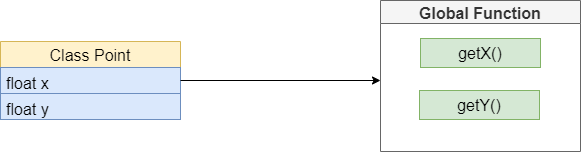

The diagram above was exported from draw.io. Its source (the exported page's mxGraphModel, read from the mxfile embedded in the PNG):
<mxGraphModel dx="2062" dy="1105" grid="1" gridSize="10" guides="1" tooltips="1" connect="1" arrows="1" fold="1" page="1" pageScale="1" pageWidth="827" pageHeight="1169" math="0" shadow="0">
  <root>
    <mxCell id="0" />
    <mxCell id="1" parent="0" />
    <mxCell id="Pb2JIofYfa4d31RS2PV--1" value="Class Point" style="swimlane;fontStyle=0;childLayout=stackLayout;horizontal=1;startSize=26;fillColor=#fff2cc;horizontalStack=0;resizeParent=1;resizeParentMax=0;resizeLast=0;collapsible=1;marginBottom=0;strokeColor=#d6b656;fontSize=16;" vertex="1" parent="1">
      <mxGeometry x="100" y="260" width="180" height="78" as="geometry" />
    </mxCell>
    <mxCell id="Pb2JIofYfa4d31RS2PV--2" value="float x" style="text;strokeColor=#6c8ebf;fillColor=#dae8fc;align=left;verticalAlign=top;spacingLeft=4;spacingRight=4;overflow=hidden;rotatable=0;points=[[0,0.5],[1,0.5]];portConstraint=eastwest;fontSize=16;" vertex="1" parent="Pb2JIofYfa4d31RS2PV--1">
      <mxGeometry y="26" width="180" height="26" as="geometry" />
    </mxCell>
    <mxCell id="Pb2JIofYfa4d31RS2PV--3" value="float y" style="text;strokeColor=#6c8ebf;fillColor=#dae8fc;align=left;verticalAlign=top;spacingLeft=4;spacingRight=4;overflow=hidden;rotatable=0;points=[[0,0.5],[1,0.5]];portConstraint=eastwest;fontSize=16;" vertex="1" parent="Pb2JIofYfa4d31RS2PV--1">
      <mxGeometry y="52" width="180" height="26" as="geometry" />
    </mxCell>
    <mxCell id="Pb2JIofYfa4d31RS2PV--5" value="Global Function" style="swimlane;fillColor=#f5f5f5;strokeColor=#666666;fontColor=#333333;fontSize=16;" vertex="1" parent="1">
      <mxGeometry x="480" y="219" width="200" height="151" as="geometry" />
    </mxCell>
    <mxCell id="Pb2JIofYfa4d31RS2PV--14" value="getX()" style="rounded=0;whiteSpace=wrap;html=1;fontSize=16;fillColor=#d5e8d4;strokeColor=#82b366;" vertex="1" parent="Pb2JIofYfa4d31RS2PV--5">
      <mxGeometry x="40" y="38" width="120" height="29" as="geometry" />
    </mxCell>
    <mxCell id="Pb2JIofYfa4d31RS2PV--15" value="getY()" style="rounded=0;whiteSpace=wrap;html=1;fontSize=16;fillColor=#d5e8d4;strokeColor=#82b366;" vertex="1" parent="Pb2JIofYfa4d31RS2PV--5">
      <mxGeometry x="39" y="90" width="120" height="29" as="geometry" />
    </mxCell>
    <mxCell id="Pb2JIofYfa4d31RS2PV--16" style="edgeStyle=orthogonalEdgeStyle;rounded=0;orthogonalLoop=1;jettySize=auto;html=1;fontSize=16;" edge="1" parent="1" source="Pb2JIofYfa4d31RS2PV--2">
      <mxGeometry relative="1" as="geometry">
        <mxPoint x="480" y="299" as="targetPoint" />
      </mxGeometry>
    </mxCell>
  </root>
</mxGraphModel>